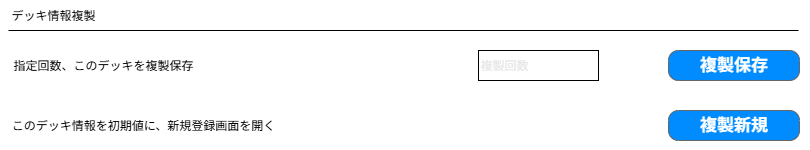

The diagram above was exported from draw.io. Its source (the exported page's mxGraphModel, read from the mxfile embedded in the PNG):
<mxGraphModel dx="1066" dy="450" grid="1" gridSize="10" guides="1" tooltips="1" connect="1" arrows="1" fold="1" page="1" pageScale="1" pageWidth="827" pageHeight="1169" math="0" shadow="0">
  <root>
    <mxCell id="0" />
    <mxCell id="1" parent="0" />
    <mxCell id="_Mi4IbUXPIeoBMv_VjBE-1" value="" style="verticalLabelPosition=bottom;verticalAlign=top;strokeWidth=1;shape=mxgraph.mockup.graphics.iconGrid;strokeColor=none;gridSize=1,1;" parent="1" vertex="1">
      <mxGeometry x="9" y="10" width="810" height="150" as="geometry" />
    </mxCell>
    <mxCell id="AbQ2hh9AF8JeodbzBYp7-1" value="デッキ情報複製" style="text;html=1;align=center;verticalAlign=middle;whiteSpace=wrap;rounded=0;" parent="1" vertex="1">
      <mxGeometry x="17" y="10" width="90" height="30" as="geometry" />
    </mxCell>
    <mxCell id="AbQ2hh9AF8JeodbzBYp7-2" value="" style="endArrow=none;html=1;rounded=0;" parent="1" edge="1">
      <mxGeometry width="50" height="50" relative="1" as="geometry">
        <mxPoint x="17" y="40" as="sourcePoint" />
        <mxPoint x="807" y="40" as="targetPoint" />
      </mxGeometry>
    </mxCell>
    <mxCell id="AbQ2hh9AF8JeodbzBYp7-5" value="複製保存" style="strokeWidth=1;shadow=0;dashed=0;align=center;html=1;shape=mxgraph.mockup.buttons.button;strokeColor=#666666;fontColor=#ffffff;mainText=;buttonStyle=round;fontSize=17;fontStyle=1;fillColor=#008cff;whiteSpace=wrap;" parent="1" vertex="1">
      <mxGeometry x="677" y="60" width="131" height="30" as="geometry" />
    </mxCell>
    <mxCell id="McwRbe0nNf1LdiZVsv4M-40" value="複製新規" style="strokeWidth=1;shadow=0;dashed=0;align=center;html=1;shape=mxgraph.mockup.buttons.button;strokeColor=#666666;fontColor=#ffffff;mainText=;buttonStyle=round;fontSize=17;fontStyle=1;fillColor=#008cff;whiteSpace=wrap;" parent="1" vertex="1">
      <mxGeometry x="677" y="120" width="131" height="30" as="geometry" />
    </mxCell>
    <mxCell id="McwRbe0nNf1LdiZVsv4M-41" value="指定回数、このデッキを複製保存" style="text;html=1;align=center;verticalAlign=middle;whiteSpace=wrap;rounded=0;" parent="1" vertex="1">
      <mxGeometry x="17" y="60" width="190" height="30" as="geometry" />
    </mxCell>
    <mxCell id="McwRbe0nNf1LdiZVsv4M-42" value="このデッキ情報を初期値に、新規登録画面を開く" style="text;html=1;align=center;verticalAlign=middle;whiteSpace=wrap;rounded=0;" parent="1" vertex="1">
      <mxGeometry x="17" y="120" width="270" height="30" as="geometry" />
    </mxCell>
    <mxCell id="McwRbe0nNf1LdiZVsv4M-43" value="&lt;font style=&quot;color: rgb(230, 230, 230);&quot;&gt;複製回数&lt;/font&gt;" style="rounded=0;whiteSpace=wrap;html=1;align=left;" parent="1" vertex="1">
      <mxGeometry x="487" y="60" width="120" height="30" as="geometry" />
    </mxCell>
  </root>
</mxGraphModel>